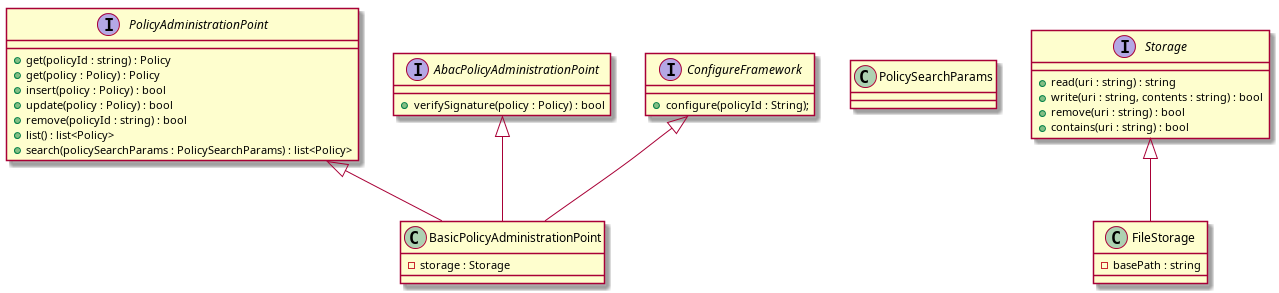

The diagram above was rendered by PlantUML. Its source (embedded in the PNG):
@startuml

interface PolicyAdministrationPoint {
 + get(policyId : string) : Policy
 + get(policy : Policy) : Policy
 + insert(policy : Policy) : bool
 + update(policy : Policy) : bool
 + remove(policyId : string) : bool
 + list() : list<Policy>
 + search(policySearchParams : PolicySearchParams) : list<Policy> 
}

interface AbacPolicyAdministrationPoint {
 + verifySignature(policy : Policy) : bool
}

interface ConfigureFramework {
 + configure(policyId : String);
}

class PolicySearchParams {
}

interface Storage {
 + read(uri : string) : string
 + write(uri : string, contents : string) : bool
 + remove(uri : string) : bool
 + contains(uri : string) : bool
}

PolicyAdministrationPoint <|-- BasicPolicyAdministrationPoint
AbacPolicyAdministrationPoint <|-- BasicPolicyAdministrationPoint
ConfigureFramework <|-- BasicPolicyAdministrationPoint

class BasicPolicyAdministrationPoint {
 - storage : Storage
}

Storage <|-- FileStorage

class FileStorage {
 - basePath : string
}

@enduml